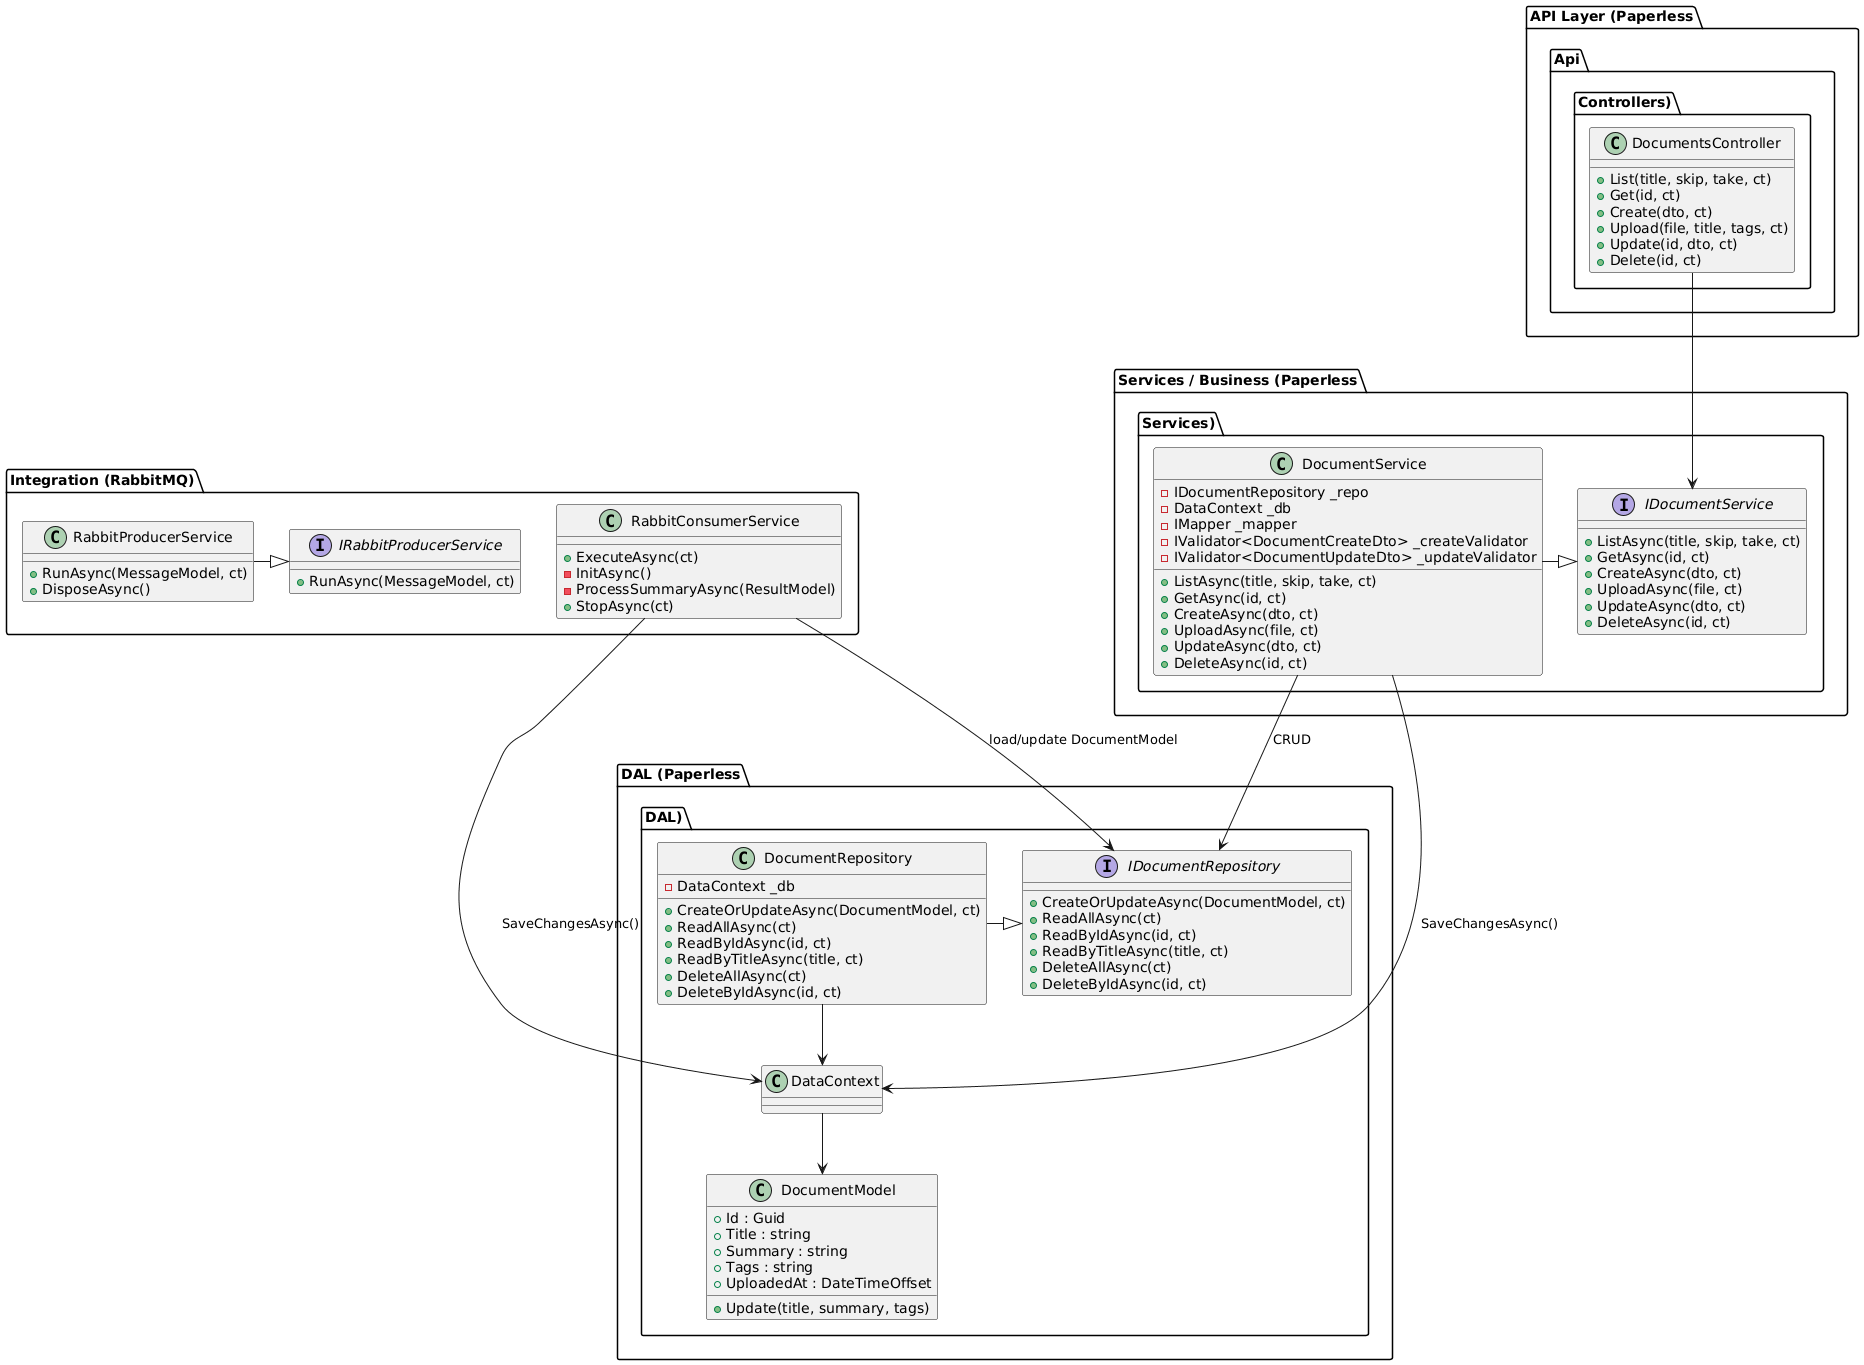

The diagram above was rendered by PlantUML. Its source (embedded in the PNG):
@startuml
package "API Layer (Paperless.Api.Controllers)" {
  class DocumentsController {
    +List(title, skip, take, ct)
    +Get(id, ct)
    +Create(dto, ct)
    +Upload(file, title, tags, ct)
    +Update(id, dto, ct)
    +Delete(id, ct)
  }
}

package "Services / Business (Paperless.Services)" {
  interface IDocumentService {
    +ListAsync(title, skip, take, ct)
    +GetAsync(id, ct)
    +CreateAsync(dto, ct)
    +UploadAsync(file, ct)
    +UpdateAsync(dto, ct)
    +DeleteAsync(id, ct)
  }

  class DocumentService {
    -IDocumentRepository _repo
    -DataContext _db
    -IMapper _mapper
    -IValidator<DocumentCreateDto> _createValidator
    -IValidator<DocumentUpdateDto> _updateValidator

    +ListAsync(title, skip, take, ct)
    +GetAsync(id, ct)
    +CreateAsync(dto, ct)
    +UploadAsync(file, ct)
    +UpdateAsync(dto, ct)
    +DeleteAsync(id, ct)
  }

  DocumentsController --> IDocumentService
  DocumentService -|> IDocumentService
}

package "DAL (Paperless.DAL)" {
  interface IDocumentRepository {
    +CreateOrUpdateAsync(DocumentModel, ct)
    +ReadAllAsync(ct)
    +ReadByIdAsync(id, ct)
    +ReadByTitleAsync(title, ct)
    +DeleteAllAsync(ct)
    +DeleteByIdAsync(id, ct)
  }

  class DocumentRepository {
    -DataContext _db
    +CreateOrUpdateAsync(DocumentModel, ct)
    +ReadAllAsync(ct)
    +ReadByIdAsync(id, ct)
    +ReadByTitleAsync(title, ct)
    +DeleteAllAsync(ct)
    +DeleteByIdAsync(id, ct)
  }

  class DataContext

  class DocumentModel {
    +Id : Guid
    +Title : string
    +Summary : string
    +Tags : string
    +UploadedAt : DateTimeOffset
    +Update(title, summary, tags)
  }

  DocumentRepository -|> IDocumentRepository
  DocumentRepository --> DataContext
  DataContext --> DocumentModel
  DocumentService --> IDocumentRepository : CRUD
  DocumentService --> DataContext : SaveChangesAsync()
}

package "Integration (RabbitMQ)" {
  interface IRabbitProducerService {
    +RunAsync(MessageModel, ct)
  }

  class RabbitProducerService {
    +RunAsync(MessageModel, ct)
    +DisposeAsync()
  }

  class RabbitConsumerService {
    +ExecuteAsync(ct)
    -InitAsync()
    -ProcessSummaryAsync(ResultModel)
    +StopAsync(ct)
  }

  RabbitProducerService -|> IRabbitProducerService
  RabbitConsumerService --> DataContext : SaveChangesAsync()
  RabbitConsumerService --> IDocumentRepository : load/update DocumentModel
}
@enduml